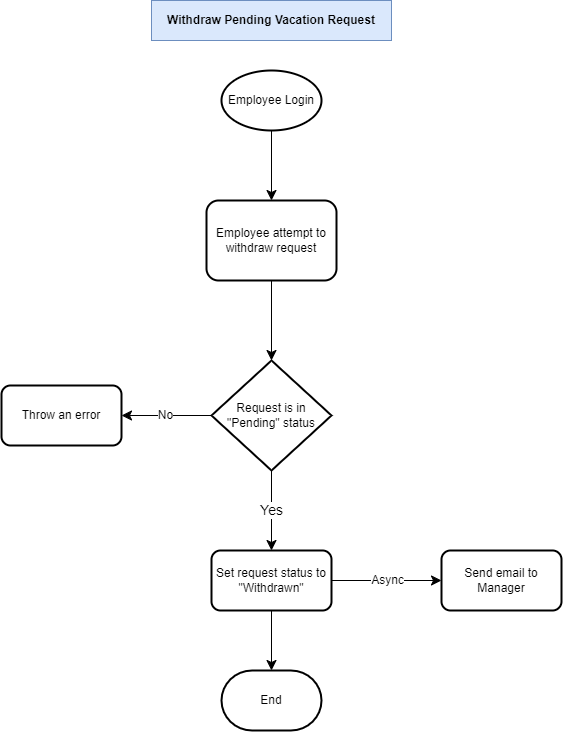

The diagram above was exported from draw.io. Its source (the exported page's mxGraphModel, read from the mxfile embedded in the PNG):
<mxGraphModel dx="1706" dy="16563" grid="1" gridSize="10" guides="1" tooltips="1" connect="1" arrows="1" fold="1" page="1" pageScale="1" pageWidth="850" pageHeight="1100" background="#ffffff" math="0" shadow="0">
  <root>
    <mxCell id="0" />
    <mxCell id="1" parent="0" />
    <mxCell id="VOqPzeJPuUMHKBZ5TKsY-16" value="Throw an error" style="whiteSpace=wrap;html=1;strokeWidth=2;rounded=1;" parent="1" vertex="1">
      <mxGeometry x="150" y="-14455" width="120" height="60" as="geometry" />
    </mxCell>
    <mxCell id="VOqPzeJPuUMHKBZ5TKsY-28" value="Send email to Manager" style="whiteSpace=wrap;html=1;strokeWidth=2;rounded=1;" parent="1" vertex="1">
      <mxGeometry x="590" y="-14290" width="120" height="60" as="geometry" />
    </mxCell>
    <mxCell id="VOqPzeJPuUMHKBZ5TKsY-6" style="edgeStyle=none;curved=1;rounded=0;orthogonalLoop=1;jettySize=auto;html=1;exitX=0.5;exitY=1;exitDx=0;exitDy=0;exitPerimeter=0;fontSize=12;startSize=8;endSize=8;entryX=0.5;entryY=0;entryDx=0;entryDy=0;" parent="1" source="VOqPzeJPuUMHKBZ5TKsY-2" target="VOqPzeJPuUMHKBZ5TKsY-10" edge="1">
      <mxGeometry relative="1" as="geometry">
        <mxPoint x="420" y="-14670" as="targetPoint" />
      </mxGeometry>
    </mxCell>
    <mxCell id="VOqPzeJPuUMHKBZ5TKsY-2" value="Employee Login" style="strokeWidth=2;html=1;shape=mxgraph.flowchart.start_1;whiteSpace=wrap;" parent="1" vertex="1">
      <mxGeometry x="370" y="-14770" width="100" height="60" as="geometry" />
    </mxCell>
    <mxCell id="VOqPzeJPuUMHKBZ5TKsY-5" value="&lt;b&gt;Withdraw Pending Vacation Request&lt;/b&gt;" style="rounded=1;whiteSpace=wrap;html=1;fillColor=#dae8fc;strokeColor=#6c8ebf;arcSize=0;" parent="1" vertex="1">
      <mxGeometry x="300" y="-14840" width="240" height="40" as="geometry" />
    </mxCell>
    <mxCell id="VOqPzeJPuUMHKBZ5TKsY-15" style="edgeStyle=none;curved=1;rounded=0;orthogonalLoop=1;jettySize=auto;html=1;exitX=0.5;exitY=1;exitDx=0;exitDy=0;fontSize=12;startSize=8;endSize=8;" parent="1" source="VOqPzeJPuUMHKBZ5TKsY-10" target="VOqPzeJPuUMHKBZ5TKsY-11" edge="1">
      <mxGeometry relative="1" as="geometry" />
    </mxCell>
    <mxCell id="VOqPzeJPuUMHKBZ5TKsY-10" value="Employee attempt to withdraw request" style="rounded=1;whiteSpace=wrap;html=1;strokeWidth=2;" parent="1" vertex="1">
      <mxGeometry x="355" y="-14640" width="130" height="80" as="geometry" />
    </mxCell>
    <mxCell id="VOqPzeJPuUMHKBZ5TKsY-27" value="Yes" style="edgeStyle=none;curved=1;rounded=0;orthogonalLoop=1;jettySize=auto;html=1;fontSize=14;startSize=8;endSize=8;" parent="1" source="VOqPzeJPuUMHKBZ5TKsY-11" target="VOqPzeJPuUMHKBZ5TKsY-26" edge="1">
      <mxGeometry relative="1" as="geometry" />
    </mxCell>
    <mxCell id="VOqPzeJPuUMHKBZ5TKsY-35" value="No" style="edgeStyle=none;curved=1;rounded=0;orthogonalLoop=1;jettySize=auto;html=1;exitX=0;exitY=0.5;exitDx=0;exitDy=0;exitPerimeter=0;entryX=1;entryY=0.5;entryDx=0;entryDy=0;fontSize=12;startSize=8;endSize=8;" parent="1" source="VOqPzeJPuUMHKBZ5TKsY-11" target="VOqPzeJPuUMHKBZ5TKsY-16" edge="1">
      <mxGeometry relative="1" as="geometry" />
    </mxCell>
    <mxCell id="VOqPzeJPuUMHKBZ5TKsY-11" value="Request is in &quot;Pending&quot; status" style="strokeWidth=2;html=1;shape=mxgraph.flowchart.decision;whiteSpace=wrap;" parent="1" vertex="1">
      <mxGeometry x="360" y="-14480" width="120" height="110" as="geometry" />
    </mxCell>
    <mxCell id="VOqPzeJPuUMHKBZ5TKsY-29" value="Async" style="edgeStyle=none;curved=1;rounded=0;orthogonalLoop=1;jettySize=auto;html=1;fontSize=12;startSize=8;endSize=8;" parent="1" source="VOqPzeJPuUMHKBZ5TKsY-26" target="VOqPzeJPuUMHKBZ5TKsY-28" edge="1">
      <mxGeometry relative="1" as="geometry" />
    </mxCell>
    <mxCell id="VOqPzeJPuUMHKBZ5TKsY-31" value="" style="edgeStyle=none;curved=1;rounded=0;orthogonalLoop=1;jettySize=auto;html=1;fontSize=12;startSize=8;endSize=8;" parent="1" source="VOqPzeJPuUMHKBZ5TKsY-26" edge="1">
      <mxGeometry relative="1" as="geometry">
        <mxPoint x="420" y="-14170" as="targetPoint" />
      </mxGeometry>
    </mxCell>
    <mxCell id="VOqPzeJPuUMHKBZ5TKsY-26" value="Set request status to &quot;Withdrawn&quot;" style="whiteSpace=wrap;html=1;strokeWidth=2;rounded=1;" parent="1" vertex="1">
      <mxGeometry x="360" y="-14290" width="120" height="60" as="geometry" />
    </mxCell>
    <mxCell id="VOqPzeJPuUMHKBZ5TKsY-32" value="End" style="strokeWidth=2;html=1;shape=mxgraph.flowchart.terminator;whiteSpace=wrap;" parent="1" vertex="1">
      <mxGeometry x="370" y="-14170" width="100" height="60" as="geometry" />
    </mxCell>
  </root>
</mxGraphModel>